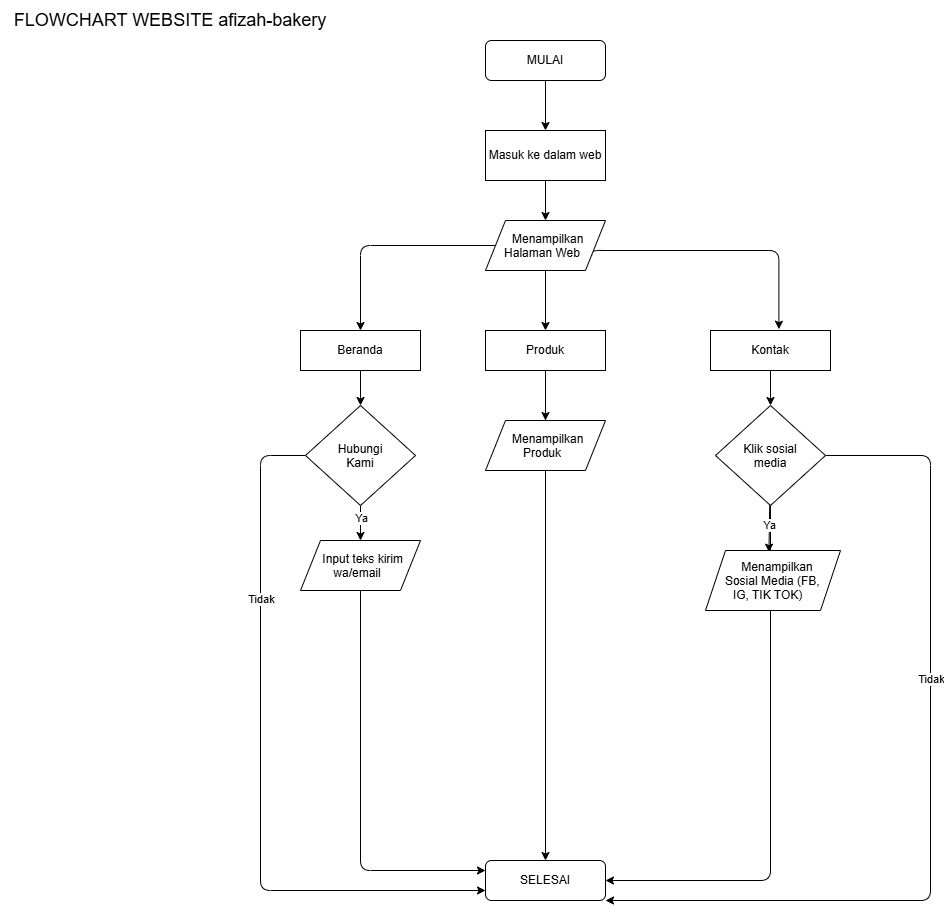

The diagram above was exported from draw.io. Its source (the exported page's mxGraphModel, read from the mxfile embedded in the PNG):
<mxGraphModel dx="1088" dy="943" grid="1" gridSize="10" guides="1" tooltips="1" connect="1" arrows="1" fold="1" page="1" pageScale="1" pageWidth="850" pageHeight="1100" math="0" shadow="0">
  <root>
    <mxCell id="0" />
    <mxCell id="1" parent="0" />
    <mxCell id="gZbsi4kMeqeco--OFETY-46" edge="1" parent="1" source="gZbsi4kMeqeco--OFETY-47" style="edgeStyle=none;html=1;entryX=0.5;entryY=0;entryDx=0;entryDy=0;" target="gZbsi4kMeqeco--OFETY-59">
      <mxGeometry relative="1" as="geometry" />
    </mxCell>
    <mxCell id="gZbsi4kMeqeco--OFETY-47" parent="1" style="rounded=1;whiteSpace=wrap;html=1;roundedPerimeter=1;" value="MULAI" vertex="1">
      <mxGeometry height="40" width="120" x="565" y="110" as="geometry" />
    </mxCell>
    <mxCell id="gZbsi4kMeqeco--OFETY-48" edge="1" parent="1" style="edgeStyle=none;html=1;entryX=0.5;entryY=0;entryDx=0;entryDy=0;" target="gZbsi4kMeqeco--OFETY-84">
      <mxGeometry relative="1" as="geometry">
        <mxPoint x="625" y="430" as="sourcePoint" />
        <mxPoint x="625" y="480" as="targetPoint" />
      </mxGeometry>
    </mxCell>
    <mxCell id="gZbsi4kMeqeco--OFETY-58" edge="1" parent="1" source="S3y1OCrYwkkZM-feUMV0-2" style="edgeStyle=none;html=1;entryX=0.5;entryY=0;entryDx=0;entryDy=0;" target="gZbsi4kMeqeco--OFETY-61">
      <mxGeometry relative="1" as="geometry" />
    </mxCell>
    <mxCell id="gZbsi4kMeqeco--OFETY-59" parent="1" style="rounded=0;whiteSpace=wrap;html=1;" value="Masuk ke dalam web" vertex="1">
      <mxGeometry height="50" width="120" x="565" y="200" as="geometry" />
    </mxCell>
    <mxCell id="gZbsi4kMeqeco--OFETY-60" edge="1" parent="1" source="gZbsi4kMeqeco--OFETY-61" style="edgeStyle=none;html=1;entryX=0.5;entryY=0;entryDx=0;entryDy=0;">
      <mxGeometry relative="1" as="geometry">
        <mxPoint x="625" y="490" as="targetPoint" />
      </mxGeometry>
    </mxCell>
    <mxCell id="gZbsi4kMeqeco--OFETY-61" parent="1" style="rounded=0;whiteSpace=wrap;html=1;" value="Produk" vertex="1">
      <mxGeometry height="40" width="120" x="565" y="400" as="geometry" />
    </mxCell>
    <mxCell id="gZbsi4kMeqeco--OFETY-62" edge="1" parent="1" source="gZbsi4kMeqeco--OFETY-63" style="edgeStyle=none;html=1;entryX=0.5;entryY=0;entryDx=0;entryDy=0;" target="gZbsi4kMeqeco--OFETY-79">
      <mxGeometry relative="1" as="geometry" />
    </mxCell>
    <mxCell id="gZbsi4kMeqeco--OFETY-63" parent="1" style="rounded=0;whiteSpace=wrap;html=1;" value="Kontak" vertex="1">
      <mxGeometry height="40" width="120" x="790" y="400" as="geometry" />
    </mxCell>
    <mxCell id="gZbsi4kMeqeco--OFETY-64" edge="1" parent="1" source="gZbsi4kMeqeco--OFETY-65" style="edgeStyle=none;html=1;entryX=0.5;entryY=0;entryDx=0;entryDy=0;" target="gZbsi4kMeqeco--OFETY-72">
      <mxGeometry relative="1" as="geometry" />
    </mxCell>
    <mxCell id="gZbsi4kMeqeco--OFETY-65" parent="1" style="rounded=0;whiteSpace=wrap;html=1;" value="Beranda" vertex="1">
      <mxGeometry height="40" width="120" x="380" y="400" as="geometry" />
    </mxCell>
    <mxCell id="gZbsi4kMeqeco--OFETY-66" edge="1" parent="1" source="gZbsi4kMeqeco--OFETY-67" style="edgeStyle=orthogonalEdgeStyle;html=1;entryX=0;entryY=0.25;entryDx=0;entryDy=0;" target="gZbsi4kMeqeco--OFETY-84">
      <mxGeometry relative="1" x="0.0214" as="geometry">
        <Array as="points">
          <mxPoint x="440" y="940" />
        </Array>
      </mxGeometry>
    </mxCell>
    <mxCell id="gZbsi4kMeqeco--OFETY-67" parent="1" style="shape=parallelogram;perimeter=parallelogramPerimeter;whiteSpace=wrap;html=1;shapeInside=1;fixedSize=1;" value="Input teks kirim wa/email" vertex="1">
      <mxGeometry height="50" width="120" x="380" y="610" as="geometry" />
    </mxCell>
    <mxCell id="gZbsi4kMeqeco--OFETY-68" edge="1" parent="1" source="gZbsi4kMeqeco--OFETY-72" style="edgeStyle=none;html=1;entryX=0.5;entryY=0;entryDx=0;entryDy=0;" target="gZbsi4kMeqeco--OFETY-67">
      <mxGeometry relative="1" as="geometry" />
    </mxCell>
    <mxCell id="gZbsi4kMeqeco--OFETY-69" connectable="0" parent="gZbsi4kMeqeco--OFETY-68" style="edgeLabel;html=1;align=center;verticalAlign=middle;resizable=0;points=[];" value="Ya" vertex="1">
      <mxGeometry relative="1" x="-0.2857" as="geometry">
        <mxPoint y="-1" as="offset" />
      </mxGeometry>
    </mxCell>
    <mxCell id="gZbsi4kMeqeco--OFETY-70" edge="1" parent="1" source="gZbsi4kMeqeco--OFETY-72" style="edgeStyle=orthogonalEdgeStyle;html=1;entryX=0;entryY=0.75;entryDx=0;entryDy=0;" target="gZbsi4kMeqeco--OFETY-84">
      <mxGeometry relative="1" x="-0.3021" as="geometry">
        <Array as="points">
          <mxPoint x="340" y="525" />
          <mxPoint x="340" y="960" />
        </Array>
        <mxPoint x="560" y="975.7971014492754" as="targetPoint" />
      </mxGeometry>
    </mxCell>
    <mxCell id="gZbsi4kMeqeco--OFETY-71" connectable="0" parent="gZbsi4kMeqeco--OFETY-70" style="edgeLabel;html=1;align=center;verticalAlign=middle;resizable=0;points=[];" value="Tidak" vertex="1">
      <mxGeometry relative="1" x="-0.4667" as="geometry">
        <mxPoint as="offset" />
      </mxGeometry>
    </mxCell>
    <mxCell id="gZbsi4kMeqeco--OFETY-72" parent="1" style="rhombus;whiteSpace=wrap;html=1;shapeInside=1;" value="Hubungi Kami" vertex="1">
      <mxGeometry height="100" width="110" x="385" y="475" as="geometry" />
    </mxCell>
    <mxCell id="gZbsi4kMeqeco--OFETY-73" edge="1" parent="1" style="edgeStyle=orthogonalEdgeStyle;html=1;entryX=1;entryY=0.5;entryDx=0;entryDy=0;" target="gZbsi4kMeqeco--OFETY-84">
      <mxGeometry relative="1" as="geometry">
        <Array as="points">
          <mxPoint x="850" y="950" />
        </Array>
        <mxPoint x="850" y="545" as="sourcePoint" />
      </mxGeometry>
    </mxCell>
    <mxCell id="gZbsi4kMeqeco--OFETY-75" edge="1" parent="1" source="gZbsi4kMeqeco--OFETY-79" style="edgeStyle=none;html=1;entryX=0.47;entryY=0.028;entryDx=0;entryDy=0;entryPerimeter=0;" target="gZbsi4kMeqeco--OFETY-91">
      <mxGeometry relative="1" as="geometry">
        <mxPoint x="850" y="615" as="targetPoint" />
      </mxGeometry>
    </mxCell>
    <mxCell id="gZbsi4kMeqeco--OFETY-76" connectable="0" parent="gZbsi4kMeqeco--OFETY-75" style="edgeLabel;html=1;align=center;verticalAlign=middle;resizable=0;points=[];" value="Ya" vertex="1">
      <mxGeometry relative="1" x="-0.1454" as="geometry">
        <mxPoint as="offset" />
      </mxGeometry>
    </mxCell>
    <mxCell id="gZbsi4kMeqeco--OFETY-77" edge="1" parent="1" source="gZbsi4kMeqeco--OFETY-79" style="edgeStyle=orthogonalEdgeStyle;html=1;entryX=1;entryY=1;entryDx=0;entryDy=0;exitX=1;exitY=0.5;exitDx=0;exitDy=0;" target="gZbsi4kMeqeco--OFETY-84">
      <mxGeometry relative="1" x="-0.1668" as="geometry">
        <Array as="points">
          <mxPoint x="1010" y="525" />
          <mxPoint x="1010" y="970" />
          <mxPoint x="685" y="970" />
          <mxPoint x="685" y="968.2" />
        </Array>
        <mxPoint x="875.0000000000002" y="525" as="sourcePoint" />
        <mxPoint x="710" y="1010" as="targetPoint" />
      </mxGeometry>
    </mxCell>
    <mxCell id="S3y1OCrYwkkZM-feUMV0-4" connectable="0" parent="gZbsi4kMeqeco--OFETY-77" style="edgeLabel;html=1;align=center;verticalAlign=middle;resizable=0;points=[];" value="Tidak" vertex="1">
      <mxGeometry relative="1" x="-0.2527" as="geometry">
        <mxPoint as="offset" />
      </mxGeometry>
    </mxCell>
    <mxCell id="gZbsi4kMeqeco--OFETY-79" parent="1" style="rhombus;whiteSpace=wrap;html=1;shapeInside=1;" value="Klik sosial media" vertex="1">
      <mxGeometry height="100" width="110" x="795" y="475" as="geometry" />
    </mxCell>
    <mxCell id="gZbsi4kMeqeco--OFETY-84" parent="1" style="rounded=1;whiteSpace=wrap;html=1;roundedPerimeter=1;" value="SELESAI" vertex="1">
      <mxGeometry height="40" width="120" x="565" y="930" as="geometry" />
    </mxCell>
    <mxCell id="gZbsi4kMeqeco--OFETY-85" edge="1" parent="1" style="edgeStyle=orthogonalEdgeStyle;html=1;entryX=0.57;entryY=-0.032;entryDx=0;entryDy=0;entryPerimeter=0;" target="gZbsi4kMeqeco--OFETY-63">
      <mxGeometry relative="1" as="geometry">
        <Array as="points">
          <mxPoint x="671.2" y="320" />
          <mxPoint x="858.4" y="320" />
        </Array>
        <mxPoint x="671.15" y="324.62" as="sourcePoint" />
      </mxGeometry>
    </mxCell>
    <mxCell id="gZbsi4kMeqeco--OFETY-86" edge="1" parent="1" source="S3y1OCrYwkkZM-feUMV0-2" style="edgeStyle=orthogonalEdgeStyle;html=1;entryX=0.5;entryY=0;entryDx=0;entryDy=0;exitX=0;exitY=0.5;exitDx=0;exitDy=0;" target="gZbsi4kMeqeco--OFETY-65">
      <mxGeometry relative="1" x="0.0174" as="geometry" />
    </mxCell>
    <mxCell id="gZbsi4kMeqeco--OFETY-90" parent="1" style="shape=parallelogram;perimeter=parallelogramPerimeter;whiteSpace=wrap;html=1;shapeInside=1;fixedSize=1;" value="Menampilkan Produk" vertex="1">
      <mxGeometry height="50" width="120" x="565" y="490" as="geometry" />
    </mxCell>
    <mxCell id="gZbsi4kMeqeco--OFETY-91" parent="1" style="shape=parallelogram;perimeter=parallelogramPerimeter;whiteSpace=wrap;html=1;shapeInside=1;fixedSize=1;" value="Menampilkan Sosial Media (FB, IG, TIK TOK)" vertex="1">
      <mxGeometry height="60" width="135" x="785" y="620" as="geometry" />
    </mxCell>
    <mxCell id="S3y1OCrYwkkZM-feUMV0-1" parent="1" style="text;html=1;whiteSpace=wrap;strokeColor=none;fillColor=none;align=center;verticalAlign=middle;rounded=0;autosize=1;resizable=0;" value="&lt;font style=&quot;font-size: 18px;&quot;&gt;FLOWCHART WEBSITE afizah-bakery&lt;/font&gt;" vertex="1">
      <mxGeometry height="40" width="340" x="80" y="70" as="geometry" />
    </mxCell>
    <mxCell id="S3y1OCrYwkkZM-feUMV0-3" edge="1" parent="1" source="gZbsi4kMeqeco--OFETY-59" style="edgeStyle=none;html=1;entryX=0.5;entryY=0;entryDx=0;entryDy=0;" target="S3y1OCrYwkkZM-feUMV0-2" value="">
      <mxGeometry relative="1" as="geometry">
        <mxPoint x="625" y="250" as="sourcePoint" />
        <mxPoint x="625" y="400" as="targetPoint" />
      </mxGeometry>
    </mxCell>
    <mxCell id="S3y1OCrYwkkZM-feUMV0-2" parent="1" style="shape=parallelogram;perimeter=parallelogramPerimeter;whiteSpace=wrap;html=1;shapeInside=1;fixedSize=1;" value="Menampilkan Halaman Web" vertex="1">
      <mxGeometry height="50" width="120" x="565" y="290" as="geometry" />
    </mxCell>
  </root>
</mxGraphModel>